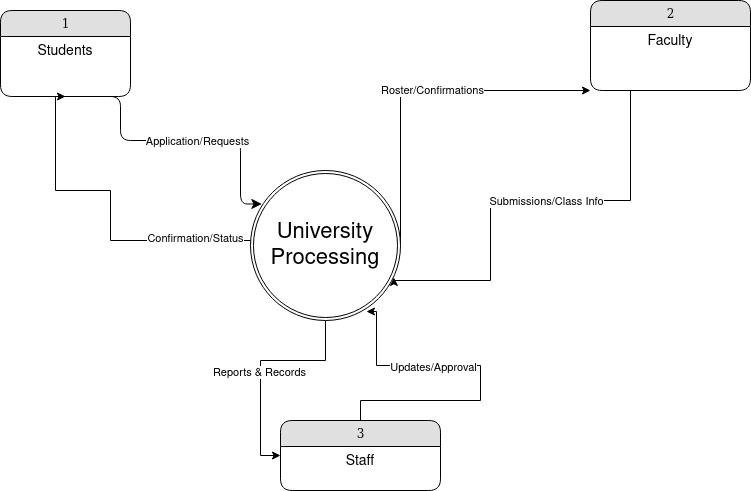

The diagram above was exported from draw.io. Its source (the exported page's mxGraphModel, read from the mxfile embedded in the PNG):
<mxGraphModel dx="1285" dy="687" grid="1" gridSize="10" guides="1" tooltips="1" connect="1" arrows="1" fold="1" page="1" pageScale="1" pageWidth="1100" pageHeight="850" background="#ffffff" math="0" shadow="0">
  <root>
    <mxCell id="0" />
    <mxCell id="1" parent="0" />
    <mxCell id="21ea969265ad0168-6" value="1" style="swimlane;html=1;fontStyle=0;childLayout=stackLayout;horizontal=1;startSize=26;fillColor=#e0e0e0;horizontalStack=0;resizeParent=1;resizeLast=0;collapsible=1;marginBottom=0;swimlaneFillColor=#ffffff;align=center;rounded=1;shadow=0;comic=0;labelBackgroundColor=none;strokeWidth=1;fontFamily=Verdana;fontSize=12" parent="1" vertex="1">
      <mxGeometry x="130" y="70" width="130" height="86" as="geometry" />
    </mxCell>
    <mxCell id="F3nll52_wO1OpMNxbRFq-6" value="&lt;div&gt;&lt;font style=&quot;font-size: 14px;&quot;&gt;Students&lt;/font&gt;&lt;/div&gt;" style="text;strokeColor=none;align=center;fillColor=none;html=1;verticalAlign=middle;whiteSpace=wrap;rounded=0;" parent="21ea969265ad0168-6" vertex="1">
      <mxGeometry y="26" width="130" height="30" as="geometry" />
    </mxCell>
    <mxCell id="21ea969265ad0168-10" value="2" style="swimlane;html=1;fontStyle=0;childLayout=stackLayout;horizontal=1;startSize=26;fillColor=#e0e0e0;horizontalStack=0;resizeParent=1;resizeLast=0;collapsible=1;marginBottom=0;swimlaneFillColor=#ffffff;align=center;rounded=1;shadow=0;comic=0;labelBackgroundColor=none;strokeWidth=1;fontFamily=Verdana;fontSize=12" parent="1" vertex="1">
      <mxGeometry x="720" y="60" width="160" height="90" as="geometry" />
    </mxCell>
    <mxCell id="21ea969265ad0168-13" value="&lt;div align=&quot;center&quot;&gt;&lt;font style=&quot;font-size: 14px;&quot;&gt;Faculty&lt;/font&gt;&lt;/div&gt;" style="text;html=1;strokeColor=none;fillColor=none;spacingLeft=4;spacingRight=4;whiteSpace=wrap;overflow=hidden;rotatable=0;points=[[0,0.5],[1,0.5]];portConstraint=eastwest;align=center;" parent="21ea969265ad0168-10" vertex="1">
      <mxGeometry y="26" width="160" height="26" as="geometry" />
    </mxCell>
    <mxCell id="3UO4BxhNQYLRtjhgmmzc-4" style="text;html=1;strokeColor=none;fillColor=none;spacingLeft=4;spacingRight=4;whiteSpace=wrap;overflow=hidden;rotatable=0;points=[[0,0.5],[1,0.5]];portConstraint=eastwest;" vertex="1" parent="21ea969265ad0168-10">
      <mxGeometry y="52" width="160" height="26" as="geometry" />
    </mxCell>
    <mxCell id="21ea969265ad0168-14" value="3" style="swimlane;html=1;fontStyle=0;childLayout=stackLayout;horizontal=1;startSize=26;fillColor=#e0e0e0;horizontalStack=0;resizeParent=1;resizeLast=0;collapsible=1;marginBottom=0;swimlaneFillColor=#ffffff;align=center;rounded=1;shadow=0;comic=0;labelBackgroundColor=none;strokeWidth=1;fontFamily=Verdana;fontSize=12" parent="1" vertex="1">
      <mxGeometry x="410" y="480" width="160" height="70" as="geometry" />
    </mxCell>
    <mxCell id="21ea969265ad0168-17" value="&lt;div align=&quot;center&quot;&gt;&lt;font style=&quot;font-size: 14px;&quot;&gt;Staff&lt;/font&gt;&lt;/div&gt;" style="text;html=1;strokeColor=none;fillColor=none;spacingLeft=4;spacingRight=4;whiteSpace=wrap;overflow=hidden;rotatable=0;points=[[0,0.5],[1,0.5]];portConstraint=eastwest;align=center;" parent="21ea969265ad0168-14" vertex="1">
      <mxGeometry y="26" width="160" height="26" as="geometry" />
    </mxCell>
    <mxCell id="21ea969265ad0168-36" style="edgeStyle=orthogonalEdgeStyle;html=1;labelBackgroundColor=none;startFill=0;startSize=8;endFill=1;endSize=8;fontFamily=Verdana;fontSize=12;entryX=0.076;entryY=0.223;entryDx=0;entryDy=0;exitX=0.75;exitY=1;exitDx=0;exitDy=0;entryPerimeter=0;" parent="1" source="21ea969265ad0168-6" target="F3nll52_wO1OpMNxbRFq-14" edge="1">
      <mxGeometry relative="1" as="geometry">
        <mxPoint x="377.20000000000005" y="222" as="sourcePoint" />
        <Array as="points">
          <mxPoint x="250" y="156" />
          <mxPoint x="250" y="200" />
          <mxPoint x="370" y="200" />
          <mxPoint x="370" y="263" />
        </Array>
      </mxGeometry>
    </mxCell>
    <mxCell id="F3nll52_wO1OpMNxbRFq-28" value="Application/Requests" style="edgeLabel;html=1;align=center;verticalAlign=middle;resizable=0;points=[];" parent="21ea969265ad0168-36" vertex="1" connectable="0">
      <mxGeometry x="0.0506" relative="1" as="geometry">
        <mxPoint as="offset" />
      </mxGeometry>
    </mxCell>
    <mxCell id="F3nll52_wO1OpMNxbRFq-32" style="edgeStyle=orthogonalEdgeStyle;rounded=0;orthogonalLoop=1;jettySize=auto;html=1;exitX=0;exitY=0.5;exitDx=0;exitDy=0;entryX=0.5;entryY=1;entryDx=0;entryDy=0;" parent="1" source="F3nll52_wO1OpMNxbRFq-14" target="21ea969265ad0168-6" edge="1">
      <mxGeometry relative="1" as="geometry">
        <Array as="points">
          <mxPoint x="390" y="300" />
          <mxPoint x="240" y="300" />
          <mxPoint x="240" y="250" />
          <mxPoint x="185" y="250" />
          <mxPoint x="185" y="156" />
        </Array>
      </mxGeometry>
    </mxCell>
    <mxCell id="F3nll52_wO1OpMNxbRFq-39" value="Confirmation/Status" style="edgeLabel;html=1;align=center;verticalAlign=middle;resizable=0;points=[];" parent="F3nll52_wO1OpMNxbRFq-32" vertex="1" connectable="0">
      <mxGeometry x="-0.5661" y="-3" relative="1" as="geometry">
        <mxPoint as="offset" />
      </mxGeometry>
    </mxCell>
    <mxCell id="F3nll52_wO1OpMNxbRFq-36" style="edgeStyle=orthogonalEdgeStyle;rounded=0;orthogonalLoop=1;jettySize=auto;html=1;exitX=1;exitY=0.5;exitDx=0;exitDy=0;entryX=0;entryY=1;entryDx=0;entryDy=0;" parent="1" source="F3nll52_wO1OpMNxbRFq-14" target="21ea969265ad0168-10" edge="1">
      <mxGeometry relative="1" as="geometry">
        <Array as="points">
          <mxPoint x="540" y="150" />
          <mxPoint x="720" y="150" />
        </Array>
      </mxGeometry>
    </mxCell>
    <mxCell id="F3nll52_wO1OpMNxbRFq-37" value="Text" style="edgeLabel;html=1;align=center;verticalAlign=middle;resizable=0;points=[];" parent="F3nll52_wO1OpMNxbRFq-36" vertex="1" connectable="0">
      <mxGeometry x="0.0754" y="1" relative="1" as="geometry">
        <mxPoint as="offset" />
      </mxGeometry>
    </mxCell>
    <mxCell id="F3nll52_wO1OpMNxbRFq-38" value="Roster/Confirmations" style="edgeLabel;html=1;align=center;verticalAlign=middle;resizable=0;points=[];" parent="F3nll52_wO1OpMNxbRFq-36" vertex="1" connectable="0">
      <mxGeometry x="0.0754" y="1" relative="1" as="geometry">
        <mxPoint as="offset" />
      </mxGeometry>
    </mxCell>
    <mxCell id="F3nll52_wO1OpMNxbRFq-47" style="edgeStyle=orthogonalEdgeStyle;rounded=0;orthogonalLoop=1;jettySize=auto;html=1;exitX=0.25;exitY=1;exitDx=0;exitDy=0;entryX=0.956;entryY=0.713;entryDx=0;entryDy=0;entryPerimeter=0;" parent="1" source="21ea969265ad0168-10" target="F3nll52_wO1OpMNxbRFq-14" edge="1">
      <mxGeometry relative="1" as="geometry">
        <Array as="points">
          <mxPoint x="760" y="260" />
          <mxPoint x="620" y="260" />
          <mxPoint x="620" y="340" />
          <mxPoint x="523" y="340" />
        </Array>
      </mxGeometry>
    </mxCell>
    <mxCell id="F3nll52_wO1OpMNxbRFq-55" value="Submissions/Class Info" style="edgeLabel;html=1;align=center;verticalAlign=middle;resizable=0;points=[];" parent="F3nll52_wO1OpMNxbRFq-47" vertex="1" connectable="0">
      <mxGeometry x="-0.0914" relative="1" as="geometry">
        <mxPoint as="offset" />
      </mxGeometry>
    </mxCell>
    <mxCell id="F3nll52_wO1OpMNxbRFq-57" style="edgeStyle=orthogonalEdgeStyle;rounded=0;orthogonalLoop=1;jettySize=auto;html=1;exitX=0.5;exitY=1;exitDx=0;exitDy=0;entryX=0;entryY=0.5;entryDx=0;entryDy=0;" parent="1" source="F3nll52_wO1OpMNxbRFq-14" target="21ea969265ad0168-14" edge="1">
      <mxGeometry relative="1" as="geometry">
        <Array as="points">
          <mxPoint x="455" y="420" />
          <mxPoint x="390" y="420" />
          <mxPoint x="390" y="515" />
        </Array>
      </mxGeometry>
    </mxCell>
    <mxCell id="F3nll52_wO1OpMNxbRFq-60" value="Reports &amp;amp; Records" style="edgeLabel;html=1;align=center;verticalAlign=middle;resizable=0;points=[];" parent="F3nll52_wO1OpMNxbRFq-57" vertex="1" connectable="0">
      <mxGeometry x="0.0552" y="-2" relative="1" as="geometry">
        <mxPoint as="offset" />
      </mxGeometry>
    </mxCell>
    <mxCell id="F3nll52_wO1OpMNxbRFq-14" value="&lt;font style=&quot;font-size: 22px;&quot;&gt;University Processing&lt;/font&gt;" style="ellipse;shape=doubleEllipse;margin=3;whiteSpace=wrap;html=1;align=center;" parent="1" vertex="1">
      <mxGeometry x="380" y="230" width="150" height="150" as="geometry" />
    </mxCell>
    <mxCell id="F3nll52_wO1OpMNxbRFq-58" style="edgeStyle=orthogonalEdgeStyle;rounded=0;orthogonalLoop=1;jettySize=auto;html=1;exitX=0.5;exitY=0;exitDx=0;exitDy=0;entryX=0.773;entryY=0.94;entryDx=0;entryDy=0;entryPerimeter=0;" parent="1" source="21ea969265ad0168-14" target="F3nll52_wO1OpMNxbRFq-14" edge="1">
      <mxGeometry relative="1" as="geometry">
        <Array as="points">
          <mxPoint x="490" y="460" />
          <mxPoint x="610" y="460" />
          <mxPoint x="610" y="425" />
          <mxPoint x="506" y="425" />
          <mxPoint x="506" y="371" />
        </Array>
      </mxGeometry>
    </mxCell>
    <mxCell id="F3nll52_wO1OpMNxbRFq-67" value="Updates/Approval" style="edgeLabel;html=1;align=center;verticalAlign=middle;resizable=0;points=[];" parent="F3nll52_wO1OpMNxbRFq-58" vertex="1" connectable="0">
      <mxGeometry x="0.3026" y="1" relative="1" as="geometry">
        <mxPoint as="offset" />
      </mxGeometry>
    </mxCell>
  </root>
</mxGraphModel>